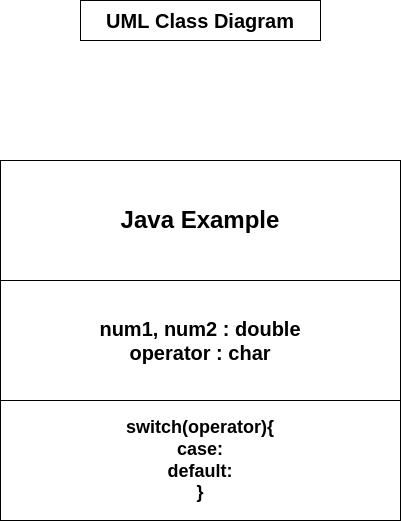

The diagram above was exported from draw.io. Its source (the exported page's mxGraphModel, read from the mxfile embedded in the PNG):
<mxGraphModel dx="1422" dy="737" grid="1" gridSize="10" guides="1" tooltips="1" connect="1" arrows="1" fold="1" page="1" pageScale="1" pageWidth="827" pageHeight="1169" math="0" shadow="0">
  <root>
    <mxCell id="0" />
    <mxCell id="1" parent="0" />
    <mxCell id="8d6pF8uJrJR8mCOeqVti-1" value="Java Example" style="rounded=0;whiteSpace=wrap;html=1;fontStyle=1;fontFamily=Helvetica;fontSize=24;" vertex="1" parent="1">
      <mxGeometry x="200" y="240" width="400" height="120" as="geometry" />
    </mxCell>
    <mxCell id="8d6pF8uJrJR8mCOeqVti-2" style="edgeStyle=orthogonalEdgeStyle;rounded=0;orthogonalLoop=1;jettySize=auto;html=1;exitX=0.5;exitY=1;exitDx=0;exitDy=0;" edge="1" parent="1" source="8d6pF8uJrJR8mCOeqVti-1" target="8d6pF8uJrJR8mCOeqVti-1">
      <mxGeometry relative="1" as="geometry" />
    </mxCell>
    <mxCell id="8d6pF8uJrJR8mCOeqVti-6" value="&lt;font style=&quot;font-size: 20px&quot;&gt;&lt;b&gt;num1, num2 : double&lt;br&gt;operator : char&lt;/b&gt;&lt;/font&gt;" style="rounded=0;whiteSpace=wrap;html=1;" vertex="1" parent="1">
      <mxGeometry x="200" y="360" width="400" height="120" as="geometry" />
    </mxCell>
    <mxCell id="8d6pF8uJrJR8mCOeqVti-7" value="&lt;font style=&quot;font-size: 18px&quot;&gt;&lt;b&gt;switch(operator){&lt;br&gt;case:&lt;br&gt;default:&lt;br&gt;}&lt;/b&gt;&lt;/font&gt;" style="rounded=0;whiteSpace=wrap;html=1;" vertex="1" parent="1">
      <mxGeometry x="200" y="480" width="400" height="120" as="geometry" />
    </mxCell>
    <mxCell id="8d6pF8uJrJR8mCOeqVti-8" value="UML Class Diagram" style="rounded=0;whiteSpace=wrap;html=1;fontFamily=Helvetica;fontSize=20;fontStyle=1" vertex="1" parent="1">
      <mxGeometry x="280" y="80" width="240" height="40" as="geometry" />
    </mxCell>
  </root>
</mxGraphModel>